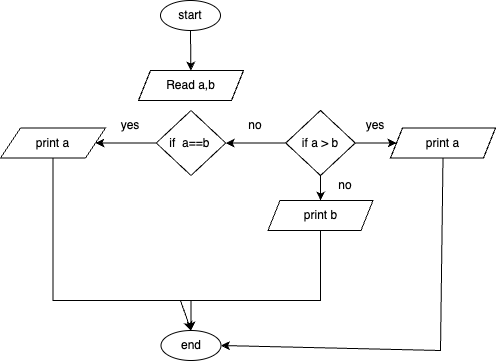

The diagram above was exported from draw.io. Its source (the exported page's mxGraphModel, read from the mxfile embedded in the PNG):
<mxGraphModel dx="714" dy="480" grid="1" gridSize="10" guides="1" tooltips="1" connect="1" arrows="1" fold="1" page="1" pageScale="1" pageWidth="850" pageHeight="1100" math="0" shadow="0">
  <root>
    <mxCell id="0" />
    <mxCell id="1" parent="0" />
    <mxCell id="uWByXix4D3ZWJLrCUw-E-1" value="start" style="ellipse;whiteSpace=wrap;html=1;" vertex="1" parent="1">
      <mxGeometry x="240" y="20" width="60" height="30" as="geometry" />
    </mxCell>
    <mxCell id="uWByXix4D3ZWJLrCUw-E-3" value="" style="endArrow=classic;html=1;rounded=0;exitX=0.5;exitY=1;exitDx=0;exitDy=0;" edge="1" parent="1" source="uWByXix4D3ZWJLrCUw-E-1" target="uWByXix4D3ZWJLrCUw-E-4">
      <mxGeometry width="50" height="50" relative="1" as="geometry">
        <mxPoint x="300" y="200" as="sourcePoint" />
        <mxPoint x="270" y="80" as="targetPoint" />
      </mxGeometry>
    </mxCell>
    <mxCell id="uWByXix4D3ZWJLrCUw-E-4" value="Read a,b" style="shape=parallelogram;perimeter=parallelogramPerimeter;whiteSpace=wrap;html=1;fixedSize=1;size=12;" vertex="1" parent="1">
      <mxGeometry x="218" y="90" width="105" height="30" as="geometry" />
    </mxCell>
    <mxCell id="uWByXix4D3ZWJLrCUw-E-15" value="" style="edgeStyle=orthogonalEdgeStyle;rounded=0;orthogonalLoop=1;jettySize=auto;html=1;exitX=0.5;exitY=1;exitDx=0;exitDy=0;" edge="1" parent="1" source="uWByXix4D3ZWJLrCUw-E-28" target="uWByXix4D3ZWJLrCUw-E-11">
      <mxGeometry relative="1" as="geometry">
        <mxPoint x="130" y="190" as="sourcePoint" />
        <Array as="points">
          <mxPoint x="133" y="320" />
        </Array>
      </mxGeometry>
    </mxCell>
    <mxCell id="uWByXix4D3ZWJLrCUw-E-11" value="end" style="ellipse;whiteSpace=wrap;html=1;" vertex="1" parent="1">
      <mxGeometry x="240.5" y="350" width="60" height="30" as="geometry" />
    </mxCell>
    <mxCell id="uWByXix4D3ZWJLrCUw-E-28" value="print a" style="shape=parallelogram;perimeter=parallelogramPerimeter;whiteSpace=wrap;html=1;fixedSize=1;" vertex="1" parent="1">
      <mxGeometry x="80" y="147.5" width="105" height="30" as="geometry" />
    </mxCell>
    <mxCell id="uWByXix4D3ZWJLrCUw-E-33" value="yes" style="text;strokeColor=none;align=center;fillColor=none;html=1;verticalAlign=middle;whiteSpace=wrap;rounded=0;" vertex="1" parent="1">
      <mxGeometry x="180" y="130" width="60" height="30" as="geometry" />
    </mxCell>
    <mxCell id="uWByXix4D3ZWJLrCUw-E-36" value="no" style="text;strokeColor=none;align=center;fillColor=none;html=1;verticalAlign=middle;whiteSpace=wrap;rounded=0;" vertex="1" parent="1">
      <mxGeometry x="305.25" y="130" width="60" height="30" as="geometry" />
    </mxCell>
    <mxCell id="uWByXix4D3ZWJLrCUw-E-45" value="" style="edgeStyle=orthogonalEdgeStyle;rounded=0;orthogonalLoop=1;jettySize=auto;html=1;fontFamily=Helvetica;fontSize=12;fontColor=default;" edge="1" parent="1" source="uWByXix4D3ZWJLrCUw-E-42" target="uWByXix4D3ZWJLrCUw-E-28">
      <mxGeometry relative="1" as="geometry" />
    </mxCell>
    <mxCell id="uWByXix4D3ZWJLrCUw-E-42" value="if&amp;nbsp; a==b&amp;nbsp;" style="rhombus;whiteSpace=wrap;html=1;rounded=0;strokeColor=default;align=center;verticalAlign=middle;fontFamily=Helvetica;fontSize=12;fontColor=default;fillColor=default;" vertex="1" parent="1">
      <mxGeometry x="235.75" y="130" width="69.5" height="65" as="geometry" />
    </mxCell>
    <mxCell id="uWByXix4D3ZWJLrCUw-E-47" value="" style="edgeStyle=orthogonalEdgeStyle;rounded=0;orthogonalLoop=1;jettySize=auto;html=1;fontFamily=Helvetica;fontSize=12;fontColor=default;" edge="1" parent="1" source="uWByXix4D3ZWJLrCUw-E-46" target="uWByXix4D3ZWJLrCUw-E-42">
      <mxGeometry relative="1" as="geometry" />
    </mxCell>
    <mxCell id="uWByXix4D3ZWJLrCUw-E-49" value="" style="edgeStyle=orthogonalEdgeStyle;rounded=0;orthogonalLoop=1;jettySize=auto;html=1;fontFamily=Helvetica;fontSize=12;fontColor=default;" edge="1" parent="1" source="uWByXix4D3ZWJLrCUw-E-46" target="uWByXix4D3ZWJLrCUw-E-48">
      <mxGeometry relative="1" as="geometry" />
    </mxCell>
    <mxCell id="uWByXix4D3ZWJLrCUw-E-54" value="" style="edgeStyle=orthogonalEdgeStyle;rounded=0;orthogonalLoop=1;jettySize=auto;html=1;fontFamily=Helvetica;fontSize=12;fontColor=default;" edge="1" parent="1" source="uWByXix4D3ZWJLrCUw-E-46" target="uWByXix4D3ZWJLrCUw-E-51">
      <mxGeometry relative="1" as="geometry" />
    </mxCell>
    <mxCell id="uWByXix4D3ZWJLrCUw-E-46" value="if a &amp;gt; b" style="rhombus;whiteSpace=wrap;html=1;rounded=0;strokeColor=default;align=center;verticalAlign=middle;fontFamily=Helvetica;fontSize=12;fontColor=default;fillColor=default;" vertex="1" parent="1">
      <mxGeometry x="365.25" y="130" width="69.5" height="65" as="geometry" />
    </mxCell>
    <mxCell id="uWByXix4D3ZWJLrCUw-E-48" value="print a" style="shape=parallelogram;perimeter=parallelogramPerimeter;whiteSpace=wrap;html=1;fixedSize=1;size=12;" vertex="1" parent="1">
      <mxGeometry x="470" y="147.5" width="105" height="30" as="geometry" />
    </mxCell>
    <mxCell id="uWByXix4D3ZWJLrCUw-E-50" value="yes" style="text;strokeColor=none;align=center;fillColor=none;html=1;verticalAlign=middle;whiteSpace=wrap;rounded=0;" vertex="1" parent="1">
      <mxGeometry x="425" y="130" width="60" height="30" as="geometry" />
    </mxCell>
    <mxCell id="uWByXix4D3ZWJLrCUw-E-51" value="print b" style="shape=parallelogram;perimeter=parallelogramPerimeter;whiteSpace=wrap;html=1;fixedSize=1;size=12;" vertex="1" parent="1">
      <mxGeometry x="347.5" y="220" width="105" height="30" as="geometry" />
    </mxCell>
    <mxCell id="uWByXix4D3ZWJLrCUw-E-55" value="no" style="text;strokeColor=none;align=center;fillColor=none;html=1;verticalAlign=middle;whiteSpace=wrap;rounded=0;" vertex="1" parent="1">
      <mxGeometry x="395" y="190" width="60" height="30" as="geometry" />
    </mxCell>
    <mxCell id="uWByXix4D3ZWJLrCUw-E-56" value="" style="endArrow=classic;html=1;rounded=0;fontFamily=Helvetica;fontSize=12;fontColor=default;exitX=0.5;exitY=1;exitDx=0;exitDy=0;entryX=0.5;entryY=0;entryDx=0;entryDy=0;" edge="1" parent="1" source="uWByXix4D3ZWJLrCUw-E-51" target="uWByXix4D3ZWJLrCUw-E-11">
      <mxGeometry width="50" height="50" relative="1" as="geometry">
        <mxPoint x="330" y="270" as="sourcePoint" />
        <mxPoint x="380" y="220" as="targetPoint" />
        <Array as="points">
          <mxPoint x="400" y="320" />
          <mxPoint x="260" y="320" />
        </Array>
      </mxGeometry>
    </mxCell>
    <mxCell id="uWByXix4D3ZWJLrCUw-E-57" value="" style="endArrow=classic;html=1;rounded=0;fontFamily=Helvetica;fontSize=12;fontColor=default;exitX=0.5;exitY=1;exitDx=0;exitDy=0;entryX=1;entryY=0.5;entryDx=0;entryDy=0;" edge="1" parent="1" source="uWByXix4D3ZWJLrCUw-E-48" target="uWByXix4D3ZWJLrCUw-E-11">
      <mxGeometry width="50" height="50" relative="1" as="geometry">
        <mxPoint x="330" y="270" as="sourcePoint" />
        <mxPoint x="271" y="380" as="targetPoint" />
        <Array as="points">
          <mxPoint x="520" y="370" />
        </Array>
      </mxGeometry>
    </mxCell>
  </root>
</mxGraphModel>